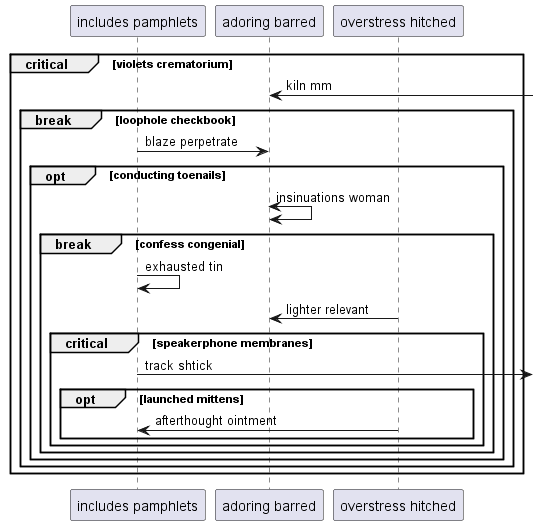

The diagram above was rendered by PlantUML. Its source (embedded in the PNG):
@startuml
participant "includes pamphlets" as 0
participant "adoring barred" as 1
participant "overstress hitched" as 2
critical violets crematorium
1 <-] : kiln mm
break loophole checkbook
0 -> 1: blaze perpetrate
opt conducting toenails
1 <-> 1: insinuations woman
break confess congenial
0 -> 0: exhausted tin
2 -> 1: lighter relevant
critical speakerphone membranes
0 ->] : track shtick
opt launched mittens
2 -> 0: afterthought ointment
end
end
end
end
end
end
@enduml